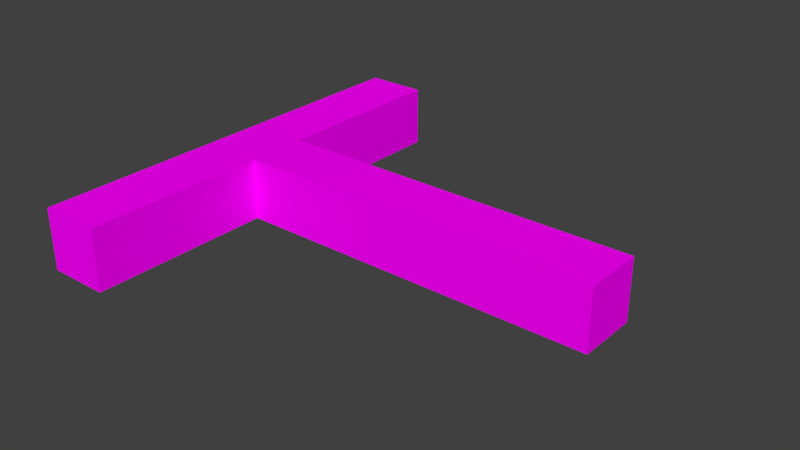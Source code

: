 # Source: corridor.blend  (saved by Blender 2.79.0; exported with 4.5.12 LTS)
import bpy
from mathutils import Matrix  # noqa: F401  (used for matrix-valued properties, if any)

bpy.ops.wm.read_factory_settings(use_empty=True)
scene = bpy.context.scene
scene.name = 'Scene'

# ---- collections
col_collection_1 = bpy.data.collections.new('Collection 1'); scene.collection.children.link(col_collection_1)

# ---- images (referenced by path relative to the original .blend; pixels are not part of the script)
import os
ASSET_DIR = os.environ.get("B2B_ASSET_DIR", "")  # directory of the original .blend (textures are referenced by path, not embedded)
HERE = os.path.dirname(os.path.abspath(__file__))  # packed textures are extracted next to this script under _unpacked/

def load_image(name, relpath, width, height, colorspace="sRGB"):
    """Load a texture the original file referenced (path relative to the .blend, or extracted next to this script)."""
    p = next((c for c in (os.path.join(HERE, relpath), os.path.join(ASSET_DIR, relpath)) if relpath and os.path.exists(c)), "")
    if p:
        img = bpy.data.images.load(p, check_existing=True)
        img.name = name
    else:  # same state as the original file: an image datablock whose file is absent (Cycles renders it pink)
        img = bpy.data.images.new(name, width, height)
        img.source = "FILE"
        img.filepath = "//" + (relpath or name)
    img.colorspace_settings.name = colorspace
    return img
img_oldwood01_jpg = load_image('oldWood01.jpg', 'oldWood01.jpg', 1024, 1024, 'sRGB')
img_stonewall01_jpg = load_image('stoneWall01.jpg', 'stoneWall01.jpg', 1024, 1024, 'sRGB')
img_stonefloor_jpg = load_image('stoneFloor.jpg', 'stoneFloor.jpg', 1024, 1024, 'sRGB')
img_stonewall02_jpg = load_image('stoneWall02.jpg', 'stoneWall02.jpg', 1024, 1024, 'sRGB')

# ---- materials (node trees are filled in below, after node groups)
mat_wood_cycles = bpy.data.materials.new('wood_cycles')
mat_wood_cycles.alpha_threshold = 0.0
mat_wood_cycles.roughness = 0.5
mat_white = bpy.data.materials.new('White')
mat_white.alpha_threshold = 0.0
mat_white.roughness = 0.5
mat_white.line_color = (0.0, 0.0, 0.0, 1.0)
mat_black = bpy.data.materials.new('Black')
mat_black.alpha_threshold = 0.0
mat_black.diffuse_color = (0.0578, 0.0578, 0.0578, 1.0)
mat_black.roughness = 0.5
mat_wall_cycles = bpy.data.materials.new('Wall_cycles')
mat_wall_cycles.alpha_threshold = 0.0
mat_wall_cycles.roughness = 0.5
mat_floor_cycles = bpy.data.materials.new('Floor_cycles')
mat_floor_cycles.alpha_threshold = 0.0
mat_floor_cycles.roughness = 0.5
mat_celling_cycles = bpy.data.materials.new('Celling_cycles')
mat_celling_cycles.alpha_threshold = 0.0
mat_celling_cycles.roughness = 0.5

# ---- material node trees
mat_wood_cycles.use_nodes = True; mat_wood_cycles.node_tree.nodes.clear()
_N = mat_wood_cycles.node_tree.nodes; _L = mat_wood_cycles.node_tree.links
n0 = _N.new('ShaderNodeOutputMaterial'); n0.name = 'Material Output'; n0.location = (300, 300)
n1 = _N.new('ShaderNodeBsdfDiffuse'); n1.name = 'Diffuse BSDF'; n1.location = (10, 300)
n2 = _N.new('ShaderNodeTexImage'); n2.name = 'Image Texture'; n2.location = (-180, 300)
n2.width = 140
n2.image = img_oldwood01_jpg
_L.new(n1.outputs[0], n0.inputs[0])
_L.new(n2.outputs[0], n1.inputs[0])
n0.is_active_output = True
mat_white.use_nodes = True; mat_white.node_tree.nodes.clear()
_N = mat_white.node_tree.nodes; _L = mat_white.node_tree.links
n0 = _N.new('ShaderNodeOutputMaterial'); n0.name = 'Material Output'; n0.location = (300, 300)
n1 = _N.new('ShaderNodeBsdfDiffuse'); n1.name = 'Diffuse BSDF'; n1.location = (10, 300)
_L.new(n1.outputs[0], n0.inputs[0])
n0.is_active_output = True
mat_black.use_nodes = True; mat_black.node_tree.nodes.clear()
_N = mat_black.node_tree.nodes; _L = mat_black.node_tree.links
n0 = _N.new('ShaderNodeOutputMaterial'); n0.name = 'Material Output'; n0.location = (300, 300)
n1 = _N.new('ShaderNodeBsdfDiffuse'); n1.name = 'Diffuse BSDF'; n1.location = (10, 300)
n1.inputs[0].default_value = (0.0578, 0.0578, 0.0578, 1.0)
_L.new(n1.outputs[0], n0.inputs[0])
n0.is_active_output = True
mat_wall_cycles.use_nodes = True; mat_wall_cycles.node_tree.nodes.clear()
_N = mat_wall_cycles.node_tree.nodes; _L = mat_wall_cycles.node_tree.links
n0 = _N.new('ShaderNodeOutputMaterial'); n0.name = 'Material Output'; n0.location = (300, 300)
n1 = _N.new('ShaderNodeBsdfDiffuse'); n1.name = 'Diffuse BSDF'; n1.location = (10, 300)
n2 = _N.new('ShaderNodeTexImage'); n2.name = 'Image Texture'; n2.location = (-180, 300)
n2.width = 140
n2.image = img_stonewall01_jpg
_L.new(n1.outputs[0], n0.inputs[0])
_L.new(n2.outputs[0], n1.inputs[0])
n0.is_active_output = True
mat_floor_cycles.use_nodes = True; mat_floor_cycles.node_tree.nodes.clear()
_N = mat_floor_cycles.node_tree.nodes; _L = mat_floor_cycles.node_tree.links
n0 = _N.new('ShaderNodeOutputMaterial'); n0.name = 'Material Output'; n0.location = (300, 300)
n1 = _N.new('ShaderNodeBsdfDiffuse'); n1.name = 'Diffuse BSDF'; n1.location = (10, 300)
n2 = _N.new('ShaderNodeTexImage'); n2.name = 'Image Texture'; n2.location = (-180, 300)
n2.width = 140
n2.image = img_stonefloor_jpg
_L.new(n1.outputs[0], n0.inputs[0])
_L.new(n2.outputs[0], n1.inputs[0])
n0.is_active_output = True
mat_celling_cycles.use_nodes = True; mat_celling_cycles.node_tree.nodes.clear()
_N = mat_celling_cycles.node_tree.nodes; _L = mat_celling_cycles.node_tree.links
n0 = _N.new('ShaderNodeOutputMaterial'); n0.name = 'Material Output'; n0.location = (300, 300)
n1 = _N.new('ShaderNodeBsdfDiffuse'); n1.name = 'Diffuse BSDF'; n1.location = (10, 300)
n2 = _N.new('ShaderNodeTexImage'); n2.name = 'Image Texture'; n2.location = (-180, 300)
n2.width = 140
n2.image = img_stonewall02_jpg
_L.new(n1.outputs[0], n0.inputs[0])
_L.new(n2.outputs[0], n1.inputs[0])
n0.is_active_output = True

# ---- world
world_world = bpy.data.worlds.new('World'); scene.world = world_world
world_world.color = (0.05088, 0.05088, 0.05088)
world_world.use_sun_shadow = False
world_world.sun_shadow_jitter_overblur = 0.0
world_world.cycles.sampling_method = 'MANUAL'

# ---- meshes
me_cylinder_008 = bpy.data.meshes.new('Cylinder.008')
me_cylinder_008.from_pydata([(0.07939, 0.3233, -0.9995), (0.07923, 0.3388, -0.9842), (0.0946, 0.3234, -0.984), (0.07934, 0.3342, -0.9951), (0.08819, 0.3322, -0.993), (0.0901, 0.3343, -0.9841), (0.0902, 0.3234, -0.9949), (0.0657, 0.3313, 1.009), (0.08217, 0.3312, 0.9948), (0.06662, 0.3466, 0.9943), (0.07688, 0.3313, 1.005), (0.07492, 0.3401, 1.003), (0.07754, 0.3421, 0.9945), (0.06588, 0.3421, 1.004), (0.07939, 0.1844, -0.999), (0.0946, 0.1844, -0.9835), (0.07924, 0.1691, -0.9835), (0.09021, 0.1844, -0.9944), (0.0882, 0.1755, -0.9924), (0.0901, 0.1736, -0.9835), (0.07935, 0.1735, -0.9944), (0.06664, 0.1923, 1.011), (0.06785, 0.1768, 0.9967), (0.08319, 0.1922, 0.9968), (0.067, 0.1814, 1.007), (0.07602, 0.1834, 1.005), (0.07871, 0.1813, 0.9968), (0.07784, 0.1923, 1.007), (-0.05958, 0.1843, -1.0), (-0.05973, 0.169, -0.9849), (-0.07509, 0.1844, -0.9851), (-0.05962, 0.1735, -0.9958), (-0.06851, 0.1755, -0.9939), (-0.07059, 0.1735, -0.985), (-0.07049, 0.1844, -0.996), (-0.0731, 0.1923, 1.008), (-0.08752, 0.1922, 0.9937), (-0.07195, 0.1768, 0.9942), (-0.08376, 0.1923, 1.004), (-0.08159, 0.1834, 1.002), (-0.08295, 0.1813, 0.9939), (-0.07277, 0.1814, 1.004), (-0.05959, 0.3233, -1.001), (-0.0751, 0.3234, -0.9857), (-0.05974, 0.3388, -0.9856), (-0.07049, 0.3233, -0.9965), (-0.06852, 0.3322, -0.9945), (-0.0706, 0.3343, -0.9857), (-0.05963, 0.3342, -0.9965), (-0.07399, 0.3313, 1.006), (-0.07312, 0.3466, 0.9919), (-0.08846, 0.3312, 0.9919), (-0.07381, 0.3421, 1.002), (-0.08261, 0.3401, 1.0), (-0.08404, 0.3421, 0.9918), (-0.08466, 0.3313, 1.002), (0.08222, 0.3401, -0.581), (0.1138, 0.3405, -0.1386), (0.1321, 0.3413, 0.2856), (0.106, 0.3437, 0.6491), (0.117, 0.3392, 0.6494), (0.1432, 0.3368, 0.286), (0.1248, 0.336, -0.1382), (0.09314, 0.3356, -0.5808), (0.1219, 0.3283, 0.6501), (0.1483, 0.3259, 0.2869), (0.1297, 0.3251, -0.1376), (0.09778, 0.3248, -0.5805), (0.1096, 0.1738, 0.6546), (0.1374, 0.1714, 0.2936), (0.1174, 0.1706, -0.133), (0.08346, 0.1704, -0.5786), (0.09431, 0.1749, -0.5785), (0.1282, 0.1751, -0.133), (0.1483, 0.1759, 0.2937), (0.1204, 0.1783, 0.6547), (0.0988, 0.1857, -0.5785), (0.1327, 0.186, -0.133), (0.1527, 0.1867, 0.2936), (0.1249, 0.1892, 0.6546), (-0.04776, 0.1893, 0.6489), (-0.02141, 0.1869, 0.2858), (-0.03996, 0.1861, -0.1387), (-0.07191, 0.1858, -0.5816), (-0.06735, 0.1749, -0.5814), (-0.03527, 0.1752, -0.1384), (-0.01663, 0.176, 0.2863), (-0.04307, 0.1784, 0.6493), (-0.05635, 0.1704, -0.5811), (-0.02402, 0.1707, -0.1377), (-0.005198, 0.1715, 0.2872), (-0.03182, 0.1739, 0.6499), (-0.03525, 0.3437, 0.6446), (-0.01015, 0.3414, 0.2798), (-0.02744, 0.3405, -0.1431), (-0.05751, 0.3401, -0.5834), (-0.06844, 0.3356, -0.5836), (-0.03849, 0.336, -0.1434), (-0.02128, 0.3369, 0.2793), (-0.0463, 0.3392, 0.6442), (-0.07286, 0.3248, -0.5835), (-0.04275, 0.3252, -0.1431), (-0.02543, 0.326, 0.2798), (-0.05055, 0.3284, 0.6446)], [], [(92, 50, 9, 59), (80, 36, 51, 103), (68, 22, 37, 91), (21, 7, 49, 35), (64, 8, 23, 79), (0, 3, 4, 6), (1, 5, 4, 3), (2, 6, 4, 5), (7, 10, 11, 13), (8, 12, 11, 10), (9, 13, 11, 12), (14, 17, 18, 20), (15, 19, 18, 17), (16, 20, 18, 19), (21, 24, 25, 27), (22, 26, 25, 24), (23, 27, 25, 26), (28, 31, 32, 34), (29, 33, 32, 31), (30, 34, 32, 33), (35, 38, 39, 41), (36, 40, 39, 38), (37, 41, 39, 40), (42, 45, 46, 48), (43, 47, 46, 45), (44, 48, 46, 47), (49, 52, 53, 55), (50, 54, 53, 52), (51, 55, 53, 54), (2, 15, 17, 6), (6, 17, 14, 0), (23, 8, 10, 27), (27, 10, 7, 21), (59, 9, 12, 60), (60, 12, 8, 64), (71, 16, 19, 72), (72, 19, 15, 76), (16, 29, 31, 20), (20, 31, 28, 14), (37, 22, 24, 41), (41, 24, 21, 35), (83, 30, 33, 84), (84, 33, 29, 88), (30, 43, 45, 34), (34, 45, 42, 28), (51, 36, 38, 55), (55, 38, 35, 49), (95, 44, 47, 96), (96, 47, 43, 100), (44, 1, 3, 48), (48, 3, 0, 42), (9, 50, 52, 13), (13, 52, 49, 7), (0, 14, 28, 42), (54, 99, 103, 51), (99, 98, 102, 103), (98, 97, 101, 102), (97, 96, 100, 101), (50, 92, 99, 54), (92, 93, 98, 99), (93, 94, 97, 98), (94, 95, 96, 97), (40, 87, 91, 37), (87, 86, 90, 91), (86, 85, 89, 90), (85, 84, 88, 89), (36, 80, 87, 40), (80, 81, 86, 87), (81, 82, 85, 86), (82, 83, 84, 85), (26, 75, 79, 23), (75, 74, 78, 79), (74, 73, 77, 78), (73, 72, 76, 77), (22, 68, 75, 26), (68, 69, 74, 75), (69, 70, 73, 74), (70, 71, 72, 73), (5, 63, 67, 2), (63, 62, 66, 67), (62, 61, 65, 66), (61, 60, 64, 65), (1, 56, 63, 5), (56, 57, 62, 63), (57, 58, 61, 62), (58, 59, 60, 61), (2, 67, 76, 15), (67, 66, 77, 76), (66, 65, 78, 77), (65, 64, 79, 78), (16, 71, 88, 29), (71, 70, 89, 88), (70, 69, 90, 89), (69, 68, 91, 90), (30, 83, 100, 43), (83, 82, 101, 100), (82, 81, 102, 101), (81, 80, 103, 102), (44, 95, 56, 1), (95, 94, 57, 56), (94, 93, 58, 57), (93, 92, 59, 58)])
_uv = me_cylinder_008.uv_layers.new(name='UVMap')
_uv.uv.foreach_set('vector', [0.7997, 0.8174, 0.9953, 0.8174, 0.9953, 0.9895, 0.7997, 0.9895, 0.7997, 0.6072, 0.9953, 0.6072, 0.9953, 0.7793, 0.7997, 0.7793, 0.7997, 0.397, 0.9953, 0.397, 0.9953, 0.5692, 0.7997, 0.5692, -0.4863, 0.6313, -0.4018, 0.7897, -0.4863, 0.9481, -0.5709, 0.7897, 0.7997, 0.1869, 0.9953, 0.1869, 0.9953, 0.359, 0.7997, 0.359, -0.4018, 0.3867, -0.3925, 0.4042, -0.3871, 0.3941, -0.3925, 0.3692, 0.0177, 0.9895, 0.0177, 1.009, 0.0133, 1.009, 0.01007, 0.9895, 0.0177, 0.1869, 0.01007, 0.1869, 0.01007, 0.1759, 0.0177, 0.1678, -0.4018, 0.7897, -0.3925, 0.7722, -0.3871, 0.7823, -0.3925, 0.8072, 0.9953, 0.1869, 0.9953, 0.1678, 0.9997, 0.1678, 1.003, 0.1869, 0.9953, 0.9895, 1.003, 0.9895, 1.003, 1.001, 0.9953, 1.009, -0.4863, 0.2283, -0.477, 0.2108, -0.4824, 0.2007, -0.4957, 0.2108, 0.0177, 0.359, 0.0177, 0.378, 0.0133, 0.378, 0.01007, 0.359, 0.0177, 0.397, 0.01007, 0.397, 0.01007, 0.386, 0.0177, 0.378, -0.4863, 0.6313, -0.4957, 0.6138, -0.4903, 0.6036, -0.477, 0.6138, 0.9953, 0.397, 0.9953, 0.378, 0.9997, 0.378, 1.003, 0.397, 0.9953, 0.359, 1.003, 0.359, 1.003, 0.37, 0.9953, 0.378, -0.5709, 0.3867, -0.5802, 0.3692, -0.5856, 0.3793, -0.5802, 0.4042, 0.0177, 0.5692, 0.0177, 0.5882, 0.0133, 0.5882, 0.01007, 0.5692, 0.0177, 0.6072, 0.01007, 0.6072, 0.01007, 0.5962, 0.0177, 0.5882, -0.5709, 0.7897, -0.5802, 0.8072, -0.5856, 0.7971, -0.5802, 0.7722, 0.9953, 0.6072, 0.9953, 0.5882, 0.9997, 0.5882, 1.003, 0.6072, 0.9953, 0.5692, 1.003, 0.5692, 1.003, 0.5801, 0.9953, 0.5882, -0.4863, 0.5451, -0.4957, 0.5626, -0.4903, 0.5727, -0.477, 0.5626, 0.0177, 0.7793, 0.0177, 0.7984, 0.0133, 0.7984, 0.01007, 0.7793, 0.0177, 0.8174, 0.01007, 0.8174, 0.01007, 0.8064, 0.0177, 0.7984, -0.4863, 0.9481, -0.477, 0.9656, -0.4824, 0.9757, -0.4957, 0.9656, 0.9953, 0.8174, 0.9953, 0.7984, 0.9997, 0.7984, 1.003, 0.8174, 0.9953, 0.7793, 1.003, 0.7793, 1.003, 0.7903, 0.9953, 0.7984, 0.0177, 0.1869, 0.0177, 0.359, 0.01007, 0.359, 0.01007, 0.1869, -0.3925, 0.3692, -0.477, 0.2108, -0.4863, 0.2283, -0.4018, 0.3867, 0.9953, 0.359, 0.9953, 0.1869, 1.003, 0.1869, 1.003, 0.359, -0.477, 0.6138, -0.3925, 0.7722, -0.4018, 0.7897, -0.4863, 0.6313, 0.7997, 0.9895, 0.9953, 0.9895, 0.9953, 1.009, 0.7997, 1.009, 0.7997, 0.1678, 0.9953, 0.1678, 0.9953, 0.1869, 0.7997, 0.1869, 0.2132, 0.397, 0.0177, 0.397, 0.0177, 0.378, 0.2132, 0.378, 0.2132, 0.378, 0.0177, 0.378, 0.0177, 0.359, 0.2132, 0.359, 0.0177, 0.397, 0.0177, 0.5692, 0.01007, 0.5692, 0.01007, 0.397, -0.4957, 0.2108, -0.5802, 0.3692, -0.5709, 0.3867, -0.4863, 0.2283, 0.9953, 0.5692, 0.9953, 0.397, 1.003, 0.397, 1.003, 0.5692, -0.5802, 0.7722, -0.4957, 0.6138, -0.4863, 0.6313, -0.5709, 0.7897, 0.2132, 0.6072, 0.0177, 0.6072, 0.0177, 0.5882, 0.2132, 0.5882, 0.2132, 0.5882, 0.0177, 0.5882, 0.0177, 0.5692, 0.2132, 0.5692, 0.0177, 0.6072, 0.0177, 0.7793, 0.01007, 0.7793, 0.01007, 0.6072, -0.5802, 0.4042, -0.4957, 0.5626, -0.4863, 0.5451, -0.5709, 0.3867, 0.9953, 0.7793, 0.9953, 0.6072, 1.003, 0.6072, 1.003, 0.7793, -0.4957, 0.9656, -0.5802, 0.8072, -0.5709, 0.7897, -0.4863, 0.9481, 0.2132, 0.8174, 0.0177, 0.8174, 0.0177, 0.7984, 0.2132, 0.7984, 0.2132, 0.7984, 0.0177, 0.7984, 0.0177, 0.7793, 0.2132, 0.7793, 0.0177, 0.8174, 0.0177, 0.9895, 0.01007, 0.9895, 0.01007, 0.8174, -0.477, 0.5626, -0.3925, 0.4042, -0.4018, 0.3867, -0.4863, 0.5451, 0.9953, 0.9895, 0.9953, 0.8174, 1.003, 0.8174, 1.003, 0.9895, -0.3925, 0.8072, -0.477, 0.9656, -0.4863, 0.9481, -0.4018, 0.7897, -0.4018, 0.3867, -0.4863, 0.2283, -0.5709, 0.3867, -0.4863, 0.5451, 0.9953, 0.7984, 0.7997, 0.7984, 0.7997, 0.7793, 0.9953, 0.7793, 0.7997, 0.7984, 0.6042, 0.7984, 0.6042, 0.7793, 0.7997, 0.7793, 0.6042, 0.7984, 0.4087, 0.7984, 0.4087, 0.7793, 0.6042, 0.7793, 0.4087, 0.7984, 0.2132, 0.7984, 0.2132, 0.7793, 0.4087, 0.7793, 0.9953, 0.8174, 0.7997, 0.8174, 0.7997, 0.7984, 0.9953, 0.7984, 0.7997, 0.8174, 0.6042, 0.8174, 0.6042, 0.7984, 0.7997, 0.7984, 0.6042, 0.8174, 0.4087, 0.8174, 0.4087, 0.7984, 0.6042, 0.7984, 0.4087, 0.8174, 0.2132, 0.8174, 0.2132, 0.7984, 0.4087, 0.7984, 0.9953, 0.5882, 0.7997, 0.5882, 0.7997, 0.5692, 0.9953, 0.5692, 0.7997, 0.5882, 0.6042, 0.5882, 0.6042, 0.5692, 0.7997, 0.5692, 0.6042, 0.5882, 0.4087, 0.5882, 0.4087, 0.5692, 0.6042, 0.5692, 0.4087, 0.5882, 0.2132, 0.5882, 0.2132, 0.5692, 0.4087, 0.5692, 0.9953, 0.6072, 0.7997, 0.6072, 0.7997, 0.5882, 0.9953, 0.5882, 0.7997, 0.6072, 0.6042, 0.6072, 0.6042, 0.5882, 0.7997, 0.5882, 0.6042, 0.6072, 0.4087, 0.6072, 0.4087, 0.5882, 0.6042, 0.5882, 0.4087, 0.6072, 0.2132, 0.6072, 0.2132, 0.5882, 0.4087, 0.5882, 0.9953, 0.378, 0.7997, 0.378, 0.7997, 0.359, 0.9953, 0.359, 0.7997, 0.378, 0.6042, 0.378, 0.6042, 0.359, 0.7997, 0.359, 0.6042, 0.378, 0.4087, 0.378, 0.4087, 0.359, 0.6042, 0.359, 0.4087, 0.378, 0.2132, 0.378, 0.2132, 0.359, 0.4087, 0.359, 0.9953, 0.397, 0.7997, 0.397, 0.7997, 0.378, 0.9953, 0.378, 0.7997, 0.397, 0.6042, 0.397, 0.6042, 0.378, 0.7997, 0.378, 0.6042, 0.397, 0.4087, 0.397, 0.4087, 0.378, 0.6042, 0.378, 0.4087, 0.397, 0.2132, 0.397, 0.2132, 0.378, 0.4087, 0.378, 0.0177, 0.1678, 0.2132, 0.1678, 0.2132, 0.1869, 0.0177, 0.1869, 0.2132, 0.1678, 0.4087, 0.1678, 0.4087, 0.1869, 0.2132, 0.1869, 0.4087, 0.1678, 0.6042, 0.1678, 0.6042, 0.1869, 0.4087, 0.1869, 0.6042, 0.1678, 0.7997, 0.1678, 0.7997, 0.1869, 0.6042, 0.1869, 0.0177, 0.9895, 0.2132, 0.9895, 0.2132, 1.009, 0.0177, 1.009, 0.2132, 0.9895, 0.4087, 0.9895, 0.4087, 1.009, 0.2132, 1.009, 0.4087, 0.9895, 0.6042, 0.9895, 0.6042, 1.009, 0.4087, 1.009, 0.6042, 0.9895, 0.7997, 0.9895, 0.7997, 1.009, 0.6042, 1.009, 0.0177, 0.1869, 0.2132, 0.1869, 0.2132, 0.359, 0.0177, 0.359, 0.2132, 0.1869, 0.4087, 0.1869, 0.4087, 0.359, 0.2132, 0.359, 0.4087, 0.1869, 0.6042, 0.1869, 0.6042, 0.359, 0.4087, 0.359, 0.6042, 0.1869, 0.7997, 0.1869, 0.7997, 0.359, 0.6042, 0.359, 0.0177, 0.397, 0.2132, 0.397, 0.2132, 0.5692, 0.0177, 0.5692, 0.2132, 0.397, 0.4087, 0.397, 0.4087, 0.5692, 0.2132, 0.5692, 0.4087, 0.397, 0.6042, 0.397, 0.6042, 0.5692, 0.4087, 0.5692, 0.6042, 0.397, 0.7997, 0.397, 0.7997, 0.5692, 0.6042, 0.5692, 0.0177, 0.6072, 0.2132, 0.6072, 0.2132, 0.7793, 0.0177, 0.7793, 0.2132, 0.6072, 0.4087, 0.6072, 0.4087, 0.7793, 0.2132, 0.7793, 0.4087, 0.6072, 0.6042, 0.6072, 0.6042, 0.7793, 0.4087, 0.7793, 0.6042, 0.6072, 0.7997, 0.6072, 0.7997, 0.7793, 0.6042, 0.7793, 0.0177, 0.8174, 0.2132, 0.8174, 0.2132, 0.9895, 0.0177, 0.9895, 0.2132, 0.8174, 0.4087, 0.8174, 0.4087, 0.9895, 0.2132, 0.9895, 0.4087, 0.8174, 0.6042, 0.8174, 0.6042, 0.9895, 0.4087, 0.9895, 0.6042, 0.8174, 0.7997, 0.8174, 0.7997, 0.9895, 0.6042, 0.9895])
me_cylinder_008.materials.append(mat_wood_cycles)
me_cylinder_008.use_remesh_preserve_volume = False
me_cylinder_008.use_remesh_preserve_attributes = False
me_cylinder_008.use_mirror_vertex_groups = False
me_cylinder_008.update()
me_cylinder_007 = bpy.data.meshes.new('Cylinder.007')
me_cylinder_007.from_pydata([(0.07939, 0.3233, -0.9995), (0.07923, 0.3388, -0.9842), (0.0946, 0.3234, -0.984), (0.07934, 0.3342, -0.9951), (0.08819, 0.3322, -0.993), (0.0901, 0.3343, -0.9841), (0.0902, 0.3234, -0.9949), (0.0657, 0.3313, 1.009), (0.08217, 0.3312, 0.9948), (0.06662, 0.3466, 0.9943), (0.07688, 0.3313, 1.005), (0.07492, 0.3401, 1.003), (0.07754, 0.3421, 0.9945), (0.06588, 0.3421, 1.004), (0.07939, 0.1844, -0.999), (0.0946, 0.1844, -0.9835), (0.07924, 0.1691, -0.9835), (0.09021, 0.1844, -0.9944), (0.0882, 0.1755, -0.9924), (0.0901, 0.1736, -0.9835), (0.07935, 0.1735, -0.9944), (0.06664, 0.1923, 1.011), (0.06785, 0.1768, 0.9967), (0.08319, 0.1922, 0.9968), (0.067, 0.1814, 1.007), (0.07602, 0.1834, 1.005), (0.07871, 0.1813, 0.9968), (0.07784, 0.1923, 1.007), (-0.05958, 0.1843, -1.0), (-0.05973, 0.169, -0.9849), (-0.07509, 0.1844, -0.9851), (-0.05962, 0.1735, -0.9958), (-0.06851, 0.1755, -0.9939), (-0.07059, 0.1735, -0.985), (-0.07049, 0.1844, -0.996), (-0.0731, 0.1923, 1.008), (-0.08752, 0.1922, 0.9937), (-0.07195, 0.1768, 0.9942), (-0.08376, 0.1923, 1.004), (-0.08159, 0.1834, 1.002), (-0.08295, 0.1813, 0.9939), (-0.07277, 0.1814, 1.004), (-0.05959, 0.3233, -1.001), (-0.0751, 0.3234, -0.9857), (-0.05974, 0.3388, -0.9856), (-0.07049, 0.3233, -0.9965), (-0.06852, 0.3322, -0.9945), (-0.0706, 0.3343, -0.9857), (-0.05963, 0.3342, -0.9965), (-0.07399, 0.3313, 1.006), (-0.07312, 0.3466, 0.9919), (-0.08846, 0.3312, 0.9919), (-0.07381, 0.3421, 1.002), (-0.08261, 0.3401, 1.0), (-0.08404, 0.3421, 0.9918), (-0.08466, 0.3313, 1.002), (0.08222, 0.3401, -0.581), (0.1138, 0.3405, -0.1386), (0.1321, 0.3413, 0.2856), (0.106, 0.3437, 0.6491), (0.117, 0.3392, 0.6494), (0.1432, 0.3368, 0.286), (0.1248, 0.336, -0.1382), (0.09314, 0.3356, -0.5808), (0.1219, 0.3283, 0.6501), (0.1483, 0.3259, 0.2869), (0.1297, 0.3251, -0.1376), (0.09778, 0.3248, -0.5805), (0.1096, 0.1738, 0.6546), (0.1374, 0.1714, 0.2936), (0.1174, 0.1706, -0.133), (0.08346, 0.1704, -0.5786), (0.09431, 0.1749, -0.5785), (0.1282, 0.1751, -0.133), (0.1483, 0.1759, 0.2937), (0.1204, 0.1783, 0.6547), (0.0988, 0.1857, -0.5785), (0.1327, 0.186, -0.133), (0.1527, 0.1867, 0.2936), (0.1249, 0.1892, 0.6546), (-0.04776, 0.1893, 0.6489), (-0.02141, 0.1869, 0.2858), (-0.03996, 0.1861, -0.1387), (-0.07191, 0.1858, -0.5816), (-0.06735, 0.1749, -0.5814), (-0.03527, 0.1752, -0.1384), (-0.01663, 0.176, 0.2863), (-0.04307, 0.1784, 0.6493), (-0.05635, 0.1704, -0.5811), (-0.02402, 0.1707, -0.1377), (-0.005198, 0.1715, 0.2872), (-0.03182, 0.1739, 0.6499), (-0.03525, 0.3437, 0.6446), (-0.01015, 0.3414, 0.2798), (-0.02744, 0.3405, -0.1431), (-0.05751, 0.3401, -0.5834), (-0.06844, 0.3356, -0.5836), (-0.03849, 0.336, -0.1434), (-0.02128, 0.3369, 0.2793), (-0.0463, 0.3392, 0.6442), (-0.07286, 0.3248, -0.5835), (-0.04275, 0.3252, -0.1431), (-0.02543, 0.326, 0.2798), (-0.05055, 0.3284, 0.6446)], [], [(92, 50, 9, 59), (80, 36, 51, 103), (68, 22, 37, 91), (21, 7, 49, 35), (64, 8, 23, 79), (0, 3, 4, 6), (1, 5, 4, 3), (2, 6, 4, 5), (7, 10, 11, 13), (8, 12, 11, 10), (9, 13, 11, 12), (14, 17, 18, 20), (15, 19, 18, 17), (16, 20, 18, 19), (21, 24, 25, 27), (22, 26, 25, 24), (23, 27, 25, 26), (28, 31, 32, 34), (29, 33, 32, 31), (30, 34, 32, 33), (35, 38, 39, 41), (36, 40, 39, 38), (37, 41, 39, 40), (42, 45, 46, 48), (43, 47, 46, 45), (44, 48, 46, 47), (49, 52, 53, 55), (50, 54, 53, 52), (51, 55, 53, 54), (2, 15, 17, 6), (6, 17, 14, 0), (23, 8, 10, 27), (27, 10, 7, 21), (59, 9, 12, 60), (60, 12, 8, 64), (71, 16, 19, 72), (72, 19, 15, 76), (16, 29, 31, 20), (20, 31, 28, 14), (37, 22, 24, 41), (41, 24, 21, 35), (83, 30, 33, 84), (84, 33, 29, 88), (30, 43, 45, 34), (34, 45, 42, 28), (51, 36, 38, 55), (55, 38, 35, 49), (95, 44, 47, 96), (96, 47, 43, 100), (44, 1, 3, 48), (48, 3, 0, 42), (9, 50, 52, 13), (13, 52, 49, 7), (0, 14, 28, 42), (54, 99, 103, 51), (99, 98, 102, 103), (98, 97, 101, 102), (97, 96, 100, 101), (50, 92, 99, 54), (92, 93, 98, 99), (93, 94, 97, 98), (94, 95, 96, 97), (40, 87, 91, 37), (87, 86, 90, 91), (86, 85, 89, 90), (85, 84, 88, 89), (36, 80, 87, 40), (80, 81, 86, 87), (81, 82, 85, 86), (82, 83, 84, 85), (26, 75, 79, 23), (75, 74, 78, 79), (74, 73, 77, 78), (73, 72, 76, 77), (22, 68, 75, 26), (68, 69, 74, 75), (69, 70, 73, 74), (70, 71, 72, 73), (5, 63, 67, 2), (63, 62, 66, 67), (62, 61, 65, 66), (61, 60, 64, 65), (1, 56, 63, 5), (56, 57, 62, 63), (57, 58, 61, 62), (58, 59, 60, 61), (2, 67, 76, 15), (67, 66, 77, 76), (66, 65, 78, 77), (65, 64, 79, 78), (16, 71, 88, 29), (71, 70, 89, 88), (70, 69, 90, 89), (69, 68, 91, 90), (30, 83, 100, 43), (83, 82, 101, 100), (82, 81, 102, 101), (81, 80, 103, 102), (44, 95, 56, 1), (95, 94, 57, 56), (94, 93, 58, 57), (93, 92, 59, 58)])
_uv = me_cylinder_007.uv_layers.new(name='UVMap')
_uv.uv.foreach_set('vector', [0.7997, 0.8174, 0.9953, 0.8174, 0.9953, 0.9895, 0.7997, 0.9895, 0.7997, 0.6072, 0.9953, 0.6072, 0.9953, 0.7793, 0.7997, 0.7793, 0.7997, 0.397, 0.9953, 0.397, 0.9953, 0.5692, 0.7997, 0.5692, -0.4863, 0.6313, -0.4018, 0.7897, -0.4863, 0.9481, -0.5709, 0.7897, 0.7997, 0.1869, 0.9953, 0.1869, 0.9953, 0.359, 0.7997, 0.359, -0.4018, 0.3867, -0.3925, 0.4042, -0.3871, 0.3941, -0.3925, 0.3692, 0.0177, 0.9895, 0.0177, 1.009, 0.0133, 1.009, 0.01007, 0.9895, 0.0177, 0.1869, 0.01007, 0.1869, 0.01007, 0.1759, 0.0177, 0.1678, -0.4018, 0.7897, -0.3925, 0.7722, -0.3871, 0.7823, -0.3925, 0.8072, 0.9953, 0.1869, 0.9953, 0.1678, 0.9997, 0.1678, 1.003, 0.1869, 0.9953, 0.9895, 1.003, 0.9895, 1.003, 1.001, 0.9953, 1.009, -0.4863, 0.2283, -0.477, 0.2108, -0.4824, 0.2007, -0.4957, 0.2108, 0.0177, 0.359, 0.0177, 0.378, 0.0133, 0.378, 0.01007, 0.359, 0.0177, 0.397, 0.01007, 0.397, 0.01007, 0.386, 0.0177, 0.378, -0.4863, 0.6313, -0.4957, 0.6138, -0.4903, 0.6036, -0.477, 0.6138, 0.9953, 0.397, 0.9953, 0.378, 0.9997, 0.378, 1.003, 0.397, 0.9953, 0.359, 1.003, 0.359, 1.003, 0.37, 0.9953, 0.378, -0.5709, 0.3867, -0.5802, 0.3692, -0.5856, 0.3793, -0.5802, 0.4042, 0.0177, 0.5692, 0.0177, 0.5882, 0.0133, 0.5882, 0.01007, 0.5692, 0.0177, 0.6072, 0.01007, 0.6072, 0.01007, 0.5962, 0.0177, 0.5882, -0.5709, 0.7897, -0.5802, 0.8072, -0.5856, 0.7971, -0.5802, 0.7722, 0.9953, 0.6072, 0.9953, 0.5882, 0.9997, 0.5882, 1.003, 0.6072, 0.9953, 0.5692, 1.003, 0.5692, 1.003, 0.5801, 0.9953, 0.5882, -0.4863, 0.5451, -0.4957, 0.5626, -0.4903, 0.5727, -0.477, 0.5626, 0.0177, 0.7793, 0.0177, 0.7984, 0.0133, 0.7984, 0.01007, 0.7793, 0.0177, 0.8174, 0.01007, 0.8174, 0.01007, 0.8064, 0.0177, 0.7984, -0.4863, 0.9481, -0.477, 0.9656, -0.4824, 0.9757, -0.4957, 0.9656, 0.9953, 0.8174, 0.9953, 0.7984, 0.9997, 0.7984, 1.003, 0.8174, 0.9953, 0.7793, 1.003, 0.7793, 1.003, 0.7903, 0.9953, 0.7984, 0.0177, 0.1869, 0.0177, 0.359, 0.01007, 0.359, 0.01007, 0.1869, -0.3925, 0.3692, -0.477, 0.2108, -0.4863, 0.2283, -0.4018, 0.3867, 0.9953, 0.359, 0.9953, 0.1869, 1.003, 0.1869, 1.003, 0.359, -0.477, 0.6138, -0.3925, 0.7722, -0.4018, 0.7897, -0.4863, 0.6313, 0.7997, 0.9895, 0.9953, 0.9895, 0.9953, 1.009, 0.7997, 1.009, 0.7997, 0.1678, 0.9953, 0.1678, 0.9953, 0.1869, 0.7997, 0.1869, 0.2132, 0.397, 0.0177, 0.397, 0.0177, 0.378, 0.2132, 0.378, 0.2132, 0.378, 0.0177, 0.378, 0.0177, 0.359, 0.2132, 0.359, 0.0177, 0.397, 0.0177, 0.5692, 0.01007, 0.5692, 0.01007, 0.397, -0.4957, 0.2108, -0.5802, 0.3692, -0.5709, 0.3867, -0.4863, 0.2283, 0.9953, 0.5692, 0.9953, 0.397, 1.003, 0.397, 1.003, 0.5692, -0.5802, 0.7722, -0.4957, 0.6138, -0.4863, 0.6313, -0.5709, 0.7897, 0.2132, 0.6072, 0.0177, 0.6072, 0.0177, 0.5882, 0.2132, 0.5882, 0.2132, 0.5882, 0.0177, 0.5882, 0.0177, 0.5692, 0.2132, 0.5692, 0.0177, 0.6072, 0.0177, 0.7793, 0.01007, 0.7793, 0.01007, 0.6072, -0.5802, 0.4042, -0.4957, 0.5626, -0.4863, 0.5451, -0.5709, 0.3867, 0.9953, 0.7793, 0.9953, 0.6072, 1.003, 0.6072, 1.003, 0.7793, -0.4957, 0.9656, -0.5802, 0.8072, -0.5709, 0.7897, -0.4863, 0.9481, 0.2132, 0.8174, 0.0177, 0.8174, 0.0177, 0.7984, 0.2132, 0.7984, 0.2132, 0.7984, 0.0177, 0.7984, 0.0177, 0.7793, 0.2132, 0.7793, 0.0177, 0.8174, 0.0177, 0.9895, 0.01007, 0.9895, 0.01007, 0.8174, -0.477, 0.5626, -0.3925, 0.4042, -0.4018, 0.3867, -0.4863, 0.5451, 0.9953, 0.9895, 0.9953, 0.8174, 1.003, 0.8174, 1.003, 0.9895, -0.3925, 0.8072, -0.477, 0.9656, -0.4863, 0.9481, -0.4018, 0.7897, -0.4018, 0.3867, -0.4863, 0.2283, -0.5709, 0.3867, -0.4863, 0.5451, 0.9953, 0.7984, 0.7997, 0.7984, 0.7997, 0.7793, 0.9953, 0.7793, 0.7997, 0.7984, 0.6042, 0.7984, 0.6042, 0.7793, 0.7997, 0.7793, 0.6042, 0.7984, 0.4087, 0.7984, 0.4087, 0.7793, 0.6042, 0.7793, 0.4087, 0.7984, 0.2132, 0.7984, 0.2132, 0.7793, 0.4087, 0.7793, 0.9953, 0.8174, 0.7997, 0.8174, 0.7997, 0.7984, 0.9953, 0.7984, 0.7997, 0.8174, 0.6042, 0.8174, 0.6042, 0.7984, 0.7997, 0.7984, 0.6042, 0.8174, 0.4087, 0.8174, 0.4087, 0.7984, 0.6042, 0.7984, 0.4087, 0.8174, 0.2132, 0.8174, 0.2132, 0.7984, 0.4087, 0.7984, 0.9953, 0.5882, 0.7997, 0.5882, 0.7997, 0.5692, 0.9953, 0.5692, 0.7997, 0.5882, 0.6042, 0.5882, 0.6042, 0.5692, 0.7997, 0.5692, 0.6042, 0.5882, 0.4087, 0.5882, 0.4087, 0.5692, 0.6042, 0.5692, 0.4087, 0.5882, 0.2132, 0.5882, 0.2132, 0.5692, 0.4087, 0.5692, 0.9953, 0.6072, 0.7997, 0.6072, 0.7997, 0.5882, 0.9953, 0.5882, 0.7997, 0.6072, 0.6042, 0.6072, 0.6042, 0.5882, 0.7997, 0.5882, 0.6042, 0.6072, 0.4087, 0.6072, 0.4087, 0.5882, 0.6042, 0.5882, 0.4087, 0.6072, 0.2132, 0.6072, 0.2132, 0.5882, 0.4087, 0.5882, 0.9953, 0.378, 0.7997, 0.378, 0.7997, 0.359, 0.9953, 0.359, 0.7997, 0.378, 0.6042, 0.378, 0.6042, 0.359, 0.7997, 0.359, 0.6042, 0.378, 0.4087, 0.378, 0.4087, 0.359, 0.6042, 0.359, 0.4087, 0.378, 0.2132, 0.378, 0.2132, 0.359, 0.4087, 0.359, 0.9953, 0.397, 0.7997, 0.397, 0.7997, 0.378, 0.9953, 0.378, 0.7997, 0.397, 0.6042, 0.397, 0.6042, 0.378, 0.7997, 0.378, 0.6042, 0.397, 0.4087, 0.397, 0.4087, 0.378, 0.6042, 0.378, 0.4087, 0.397, 0.2132, 0.397, 0.2132, 0.378, 0.4087, 0.378, 0.0177, 0.1678, 0.2132, 0.1678, 0.2132, 0.1869, 0.0177, 0.1869, 0.2132, 0.1678, 0.4087, 0.1678, 0.4087, 0.1869, 0.2132, 0.1869, 0.4087, 0.1678, 0.6042, 0.1678, 0.6042, 0.1869, 0.4087, 0.1869, 0.6042, 0.1678, 0.7997, 0.1678, 0.7997, 0.1869, 0.6042, 0.1869, 0.0177, 0.9895, 0.2132, 0.9895, 0.2132, 1.009, 0.0177, 1.009, 0.2132, 0.9895, 0.4087, 0.9895, 0.4087, 1.009, 0.2132, 1.009, 0.4087, 0.9895, 0.6042, 0.9895, 0.6042, 1.009, 0.4087, 1.009, 0.6042, 0.9895, 0.7997, 0.9895, 0.7997, 1.009, 0.6042, 1.009, 0.0177, 0.1869, 0.2132, 0.1869, 0.2132, 0.359, 0.0177, 0.359, 0.2132, 0.1869, 0.4087, 0.1869, 0.4087, 0.359, 0.2132, 0.359, 0.4087, 0.1869, 0.6042, 0.1869, 0.6042, 0.359, 0.4087, 0.359, 0.6042, 0.1869, 0.7997, 0.1869, 0.7997, 0.359, 0.6042, 0.359, 0.0177, 0.397, 0.2132, 0.397, 0.2132, 0.5692, 0.0177, 0.5692, 0.2132, 0.397, 0.4087, 0.397, 0.4087, 0.5692, 0.2132, 0.5692, 0.4087, 0.397, 0.6042, 0.397, 0.6042, 0.5692, 0.4087, 0.5692, 0.6042, 0.397, 0.7997, 0.397, 0.7997, 0.5692, 0.6042, 0.5692, 0.0177, 0.6072, 0.2132, 0.6072, 0.2132, 0.7793, 0.0177, 0.7793, 0.2132, 0.6072, 0.4087, 0.6072, 0.4087, 0.7793, 0.2132, 0.7793, 0.4087, 0.6072, 0.6042, 0.6072, 0.6042, 0.7793, 0.4087, 0.7793, 0.6042, 0.6072, 0.7997, 0.6072, 0.7997, 0.7793, 0.6042, 0.7793, 0.0177, 0.8174, 0.2132, 0.8174, 0.2132, 0.9895, 0.0177, 0.9895, 0.2132, 0.8174, 0.4087, 0.8174, 0.4087, 0.9895, 0.2132, 0.9895, 0.4087, 0.8174, 0.6042, 0.8174, 0.6042, 0.9895, 0.4087, 0.9895, 0.6042, 0.8174, 0.7997, 0.8174, 0.7997, 0.9895, 0.6042, 0.9895])
me_cylinder_007.materials.append(mat_wood_cycles)
me_cylinder_007.use_remesh_preserve_volume = False
me_cylinder_007.use_remesh_preserve_attributes = False
me_cylinder_007.use_mirror_vertex_groups = False
me_cylinder_007.update()
me_cylinder_005 = bpy.data.meshes.new('Cylinder.005')
me_cylinder_005.from_pydata([(0.07939, 0.3233, -0.9995), (0.07923, 0.3388, -0.9842), (0.0946, 0.3234, -0.984), (0.07934, 0.3342, -0.9951), (0.08819, 0.3322, -0.993), (0.0901, 0.3343, -0.9841), (0.0902, 0.3234, -0.9949), (0.0657, 0.3313, 1.009), (0.08217, 0.3312, 0.9948), (0.06662, 0.3466, 0.9943), (0.07688, 0.3313, 1.005), (0.07492, 0.3401, 1.003), (0.07754, 0.3421, 0.9945), (0.06588, 0.3421, 1.004), (0.07939, 0.1844, -0.999), (0.0946, 0.1844, -0.9835), (0.07924, 0.1691, -0.9835), (0.09021, 0.1844, -0.9944), (0.0882, 0.1755, -0.9924), (0.0901, 0.1736, -0.9835), (0.07935, 0.1735, -0.9944), (0.06664, 0.1923, 1.011), (0.06785, 0.1768, 0.9967), (0.08319, 0.1922, 0.9968), (0.067, 0.1814, 1.007), (0.07602, 0.1834, 1.005), (0.07871, 0.1813, 0.9968), (0.07784, 0.1923, 1.007), (-0.05958, 0.1843, -1.0), (-0.05973, 0.169, -0.9849), (-0.07509, 0.1844, -0.9851), (-0.05962, 0.1735, -0.9958), (-0.06851, 0.1755, -0.9939), (-0.07059, 0.1735, -0.985), (-0.07049, 0.1844, -0.996), (-0.0731, 0.1923, 1.008), (-0.08752, 0.1922, 0.9937), (-0.07195, 0.1768, 0.9942), (-0.08376, 0.1923, 1.004), (-0.08159, 0.1834, 1.002), (-0.08295, 0.1813, 0.9939), (-0.07277, 0.1814, 1.004), (-0.05959, 0.3233, -1.001), (-0.0751, 0.3234, -0.9857), (-0.05974, 0.3388, -0.9856), (-0.07049, 0.3233, -0.9965), (-0.06852, 0.3322, -0.9945), (-0.0706, 0.3343, -0.9857), (-0.05963, 0.3342, -0.9965), (-0.07399, 0.3313, 1.006), (-0.07312, 0.3466, 0.9919), (-0.08846, 0.3312, 0.9919), (-0.07381, 0.3421, 1.002), (-0.08261, 0.3401, 1.0), (-0.08404, 0.3421, 0.9918), (-0.08466, 0.3313, 1.002), (0.08222, 0.3401, -0.581), (0.1138, 0.3405, -0.1386), (0.1321, 0.3413, 0.2856), (0.106, 0.3437, 0.6491), (0.117, 0.3392, 0.6494), (0.1432, 0.3368, 0.286), (0.1248, 0.336, -0.1382), (0.09314, 0.3356, -0.5808), (0.1219, 0.3283, 0.6501), (0.1483, 0.3259, 0.2869), (0.1297, 0.3251, -0.1376), (0.09778, 0.3248, -0.5805), (0.1096, 0.1738, 0.6546), (0.1374, 0.1714, 0.2936), (0.1174, 0.1706, -0.133), (0.08346, 0.1704, -0.5786), (0.09431, 0.1749, -0.5785), (0.1282, 0.1751, -0.133), (0.1483, 0.1759, 0.2937), (0.1204, 0.1783, 0.6547), (0.0988, 0.1857, -0.5785), (0.1327, 0.186, -0.133), (0.1527, 0.1867, 0.2936), (0.1249, 0.1892, 0.6546), (-0.04776, 0.1893, 0.6489), (-0.02141, 0.1869, 0.2858), (-0.03996, 0.1861, -0.1387), (-0.07191, 0.1858, -0.5816), (-0.06735, 0.1749, -0.5814), (-0.03527, 0.1752, -0.1384), (-0.01663, 0.176, 0.2863), (-0.04307, 0.1784, 0.6493), (-0.05635, 0.1704, -0.5811), (-0.02402, 0.1707, -0.1377), (-0.005198, 0.1715, 0.2872), (-0.03182, 0.1739, 0.6499), (-0.03525, 0.3437, 0.6446), (-0.01015, 0.3414, 0.2798), (-0.02744, 0.3405, -0.1431), (-0.05751, 0.3401, -0.5834), (-0.06844, 0.3356, -0.5836), (-0.03849, 0.336, -0.1434), (-0.02128, 0.3369, 0.2793), (-0.0463, 0.3392, 0.6442), (-0.07286, 0.3248, -0.5835), (-0.04275, 0.3252, -0.1431), (-0.02543, 0.326, 0.2798), (-0.05055, 0.3284, 0.6446)], [], [(92, 50, 9, 59), (80, 36, 51, 103), (68, 22, 37, 91), (21, 7, 49, 35), (64, 8, 23, 79), (0, 3, 4, 6), (1, 5, 4, 3), (2, 6, 4, 5), (7, 10, 11, 13), (8, 12, 11, 10), (9, 13, 11, 12), (14, 17, 18, 20), (15, 19, 18, 17), (16, 20, 18, 19), (21, 24, 25, 27), (22, 26, 25, 24), (23, 27, 25, 26), (28, 31, 32, 34), (29, 33, 32, 31), (30, 34, 32, 33), (35, 38, 39, 41), (36, 40, 39, 38), (37, 41, 39, 40), (42, 45, 46, 48), (43, 47, 46, 45), (44, 48, 46, 47), (49, 52, 53, 55), (50, 54, 53, 52), (51, 55, 53, 54), (2, 15, 17, 6), (6, 17, 14, 0), (23, 8, 10, 27), (27, 10, 7, 21), (59, 9, 12, 60), (60, 12, 8, 64), (71, 16, 19, 72), (72, 19, 15, 76), (16, 29, 31, 20), (20, 31, 28, 14), (37, 22, 24, 41), (41, 24, 21, 35), (83, 30, 33, 84), (84, 33, 29, 88), (30, 43, 45, 34), (34, 45, 42, 28), (51, 36, 38, 55), (55, 38, 35, 49), (95, 44, 47, 96), (96, 47, 43, 100), (44, 1, 3, 48), (48, 3, 0, 42), (9, 50, 52, 13), (13, 52, 49, 7), (0, 14, 28, 42), (54, 99, 103, 51), (99, 98, 102, 103), (98, 97, 101, 102), (97, 96, 100, 101), (50, 92, 99, 54), (92, 93, 98, 99), (93, 94, 97, 98), (94, 95, 96, 97), (40, 87, 91, 37), (87, 86, 90, 91), (86, 85, 89, 90), (85, 84, 88, 89), (36, 80, 87, 40), (80, 81, 86, 87), (81, 82, 85, 86), (82, 83, 84, 85), (26, 75, 79, 23), (75, 74, 78, 79), (74, 73, 77, 78), (73, 72, 76, 77), (22, 68, 75, 26), (68, 69, 74, 75), (69, 70, 73, 74), (70, 71, 72, 73), (5, 63, 67, 2), (63, 62, 66, 67), (62, 61, 65, 66), (61, 60, 64, 65), (1, 56, 63, 5), (56, 57, 62, 63), (57, 58, 61, 62), (58, 59, 60, 61), (2, 67, 76, 15), (67, 66, 77, 76), (66, 65, 78, 77), (65, 64, 79, 78), (16, 71, 88, 29), (71, 70, 89, 88), (70, 69, 90, 89), (69, 68, 91, 90), (30, 83, 100, 43), (83, 82, 101, 100), (82, 81, 102, 101), (81, 80, 103, 102), (44, 95, 56, 1), (95, 94, 57, 56), (94, 93, 58, 57), (93, 92, 59, 58)])
_uv = me_cylinder_005.uv_layers.new(name='UVMap')
_uv.uv.foreach_set('vector', [0.7997, 0.8174, 0.9953, 0.8174, 0.9953, 0.9895, 0.7997, 0.9895, 0.7997, 0.6072, 0.9953, 0.6072, 0.9953, 0.7793, 0.7997, 0.7793, 0.7997, 0.397, 0.9953, 0.397, 0.9953, 0.5692, 0.7997, 0.5692, -0.4863, 0.6313, -0.4018, 0.7897, -0.4863, 0.9481, -0.5709, 0.7897, 0.7997, 0.1869, 0.9953, 0.1869, 0.9953, 0.359, 0.7997, 0.359, -0.4018, 0.3867, -0.3925, 0.4042, -0.3871, 0.3941, -0.3925, 0.3692, 0.0177, 0.9895, 0.0177, 1.009, 0.0133, 1.009, 0.01007, 0.9895, 0.0177, 0.1869, 0.01007, 0.1869, 0.01007, 0.1759, 0.0177, 0.1678, -0.4018, 0.7897, -0.3925, 0.7722, -0.3871, 0.7823, -0.3925, 0.8072, 0.9953, 0.1869, 0.9953, 0.1678, 0.9997, 0.1678, 1.003, 0.1869, 0.9953, 0.9895, 1.003, 0.9895, 1.003, 1.001, 0.9953, 1.009, -0.4863, 0.2283, -0.477, 0.2108, -0.4824, 0.2007, -0.4957, 0.2108, 0.0177, 0.359, 0.0177, 0.378, 0.0133, 0.378, 0.01007, 0.359, 0.0177, 0.397, 0.01007, 0.397, 0.01007, 0.386, 0.0177, 0.378, -0.4863, 0.6313, -0.4957, 0.6138, -0.4903, 0.6036, -0.477, 0.6138, 0.9953, 0.397, 0.9953, 0.378, 0.9997, 0.378, 1.003, 0.397, 0.9953, 0.359, 1.003, 0.359, 1.003, 0.37, 0.9953, 0.378, -0.5709, 0.3867, -0.5802, 0.3692, -0.5856, 0.3793, -0.5802, 0.4042, 0.0177, 0.5692, 0.0177, 0.5882, 0.0133, 0.5882, 0.01007, 0.5692, 0.0177, 0.6072, 0.01007, 0.6072, 0.01007, 0.5962, 0.0177, 0.5882, -0.5709, 0.7897, -0.5802, 0.8072, -0.5856, 0.7971, -0.5802, 0.7722, 0.9953, 0.6072, 0.9953, 0.5882, 0.9997, 0.5882, 1.003, 0.6072, 0.9953, 0.5692, 1.003, 0.5692, 1.003, 0.5801, 0.9953, 0.5882, -0.4863, 0.5451, -0.4957, 0.5626, -0.4903, 0.5727, -0.477, 0.5626, 0.0177, 0.7793, 0.0177, 0.7984, 0.0133, 0.7984, 0.01007, 0.7793, 0.0177, 0.8174, 0.01007, 0.8174, 0.01007, 0.8064, 0.0177, 0.7984, -0.4863, 0.9481, -0.477, 0.9656, -0.4824, 0.9757, -0.4957, 0.9656, 0.9953, 0.8174, 0.9953, 0.7984, 0.9997, 0.7984, 1.003, 0.8174, 0.9953, 0.7793, 1.003, 0.7793, 1.003, 0.7903, 0.9953, 0.7984, 0.0177, 0.1869, 0.0177, 0.359, 0.01007, 0.359, 0.01007, 0.1869, -0.3925, 0.3692, -0.477, 0.2108, -0.4863, 0.2283, -0.4018, 0.3867, 0.9953, 0.359, 0.9953, 0.1869, 1.003, 0.1869, 1.003, 0.359, -0.477, 0.6138, -0.3925, 0.7722, -0.4018, 0.7897, -0.4863, 0.6313, 0.7997, 0.9895, 0.9953, 0.9895, 0.9953, 1.009, 0.7997, 1.009, 0.7997, 0.1678, 0.9953, 0.1678, 0.9953, 0.1869, 0.7997, 0.1869, 0.2132, 0.397, 0.0177, 0.397, 0.0177, 0.378, 0.2132, 0.378, 0.2132, 0.378, 0.0177, 0.378, 0.0177, 0.359, 0.2132, 0.359, 0.0177, 0.397, 0.0177, 0.5692, 0.01007, 0.5692, 0.01007, 0.397, -0.4957, 0.2108, -0.5802, 0.3692, -0.5709, 0.3867, -0.4863, 0.2283, 0.9953, 0.5692, 0.9953, 0.397, 1.003, 0.397, 1.003, 0.5692, -0.5802, 0.7722, -0.4957, 0.6138, -0.4863, 0.6313, -0.5709, 0.7897, 0.2132, 0.6072, 0.0177, 0.6072, 0.0177, 0.5882, 0.2132, 0.5882, 0.2132, 0.5882, 0.0177, 0.5882, 0.0177, 0.5692, 0.2132, 0.5692, 0.0177, 0.6072, 0.0177, 0.7793, 0.01007, 0.7793, 0.01007, 0.6072, -0.5802, 0.4042, -0.4957, 0.5626, -0.4863, 0.5451, -0.5709, 0.3867, 0.9953, 0.7793, 0.9953, 0.6072, 1.003, 0.6072, 1.003, 0.7793, -0.4957, 0.9656, -0.5802, 0.8072, -0.5709, 0.7897, -0.4863, 0.9481, 0.2132, 0.8174, 0.0177, 0.8174, 0.0177, 0.7984, 0.2132, 0.7984, 0.2132, 0.7984, 0.0177, 0.7984, 0.0177, 0.7793, 0.2132, 0.7793, 0.0177, 0.8174, 0.0177, 0.9895, 0.01007, 0.9895, 0.01007, 0.8174, -0.477, 0.5626, -0.3925, 0.4042, -0.4018, 0.3867, -0.4863, 0.5451, 0.9953, 0.9895, 0.9953, 0.8174, 1.003, 0.8174, 1.003, 0.9895, -0.3925, 0.8072, -0.477, 0.9656, -0.4863, 0.9481, -0.4018, 0.7897, -0.4018, 0.3867, -0.4863, 0.2283, -0.5709, 0.3867, -0.4863, 0.5451, 0.9953, 0.7984, 0.7997, 0.7984, 0.7997, 0.7793, 0.9953, 0.7793, 0.7997, 0.7984, 0.6042, 0.7984, 0.6042, 0.7793, 0.7997, 0.7793, 0.6042, 0.7984, 0.4087, 0.7984, 0.4087, 0.7793, 0.6042, 0.7793, 0.4087, 0.7984, 0.2132, 0.7984, 0.2132, 0.7793, 0.4087, 0.7793, 0.9953, 0.8174, 0.7997, 0.8174, 0.7997, 0.7984, 0.9953, 0.7984, 0.7997, 0.8174, 0.6042, 0.8174, 0.6042, 0.7984, 0.7997, 0.7984, 0.6042, 0.8174, 0.4087, 0.8174, 0.4087, 0.7984, 0.6042, 0.7984, 0.4087, 0.8174, 0.2132, 0.8174, 0.2132, 0.7984, 0.4087, 0.7984, 0.9953, 0.5882, 0.7997, 0.5882, 0.7997, 0.5692, 0.9953, 0.5692, 0.7997, 0.5882, 0.6042, 0.5882, 0.6042, 0.5692, 0.7997, 0.5692, 0.6042, 0.5882, 0.4087, 0.5882, 0.4087, 0.5692, 0.6042, 0.5692, 0.4087, 0.5882, 0.2132, 0.5882, 0.2132, 0.5692, 0.4087, 0.5692, 0.9953, 0.6072, 0.7997, 0.6072, 0.7997, 0.5882, 0.9953, 0.5882, 0.7997, 0.6072, 0.6042, 0.6072, 0.6042, 0.5882, 0.7997, 0.5882, 0.6042, 0.6072, 0.4087, 0.6072, 0.4087, 0.5882, 0.6042, 0.5882, 0.4087, 0.6072, 0.2132, 0.6072, 0.2132, 0.5882, 0.4087, 0.5882, 0.9953, 0.378, 0.7997, 0.378, 0.7997, 0.359, 0.9953, 0.359, 0.7997, 0.378, 0.6042, 0.378, 0.6042, 0.359, 0.7997, 0.359, 0.6042, 0.378, 0.4087, 0.378, 0.4087, 0.359, 0.6042, 0.359, 0.4087, 0.378, 0.2132, 0.378, 0.2132, 0.359, 0.4087, 0.359, 0.9953, 0.397, 0.7997, 0.397, 0.7997, 0.378, 0.9953, 0.378, 0.7997, 0.397, 0.6042, 0.397, 0.6042, 0.378, 0.7997, 0.378, 0.6042, 0.397, 0.4087, 0.397, 0.4087, 0.378, 0.6042, 0.378, 0.4087, 0.397, 0.2132, 0.397, 0.2132, 0.378, 0.4087, 0.378, 0.0177, 0.1678, 0.2132, 0.1678, 0.2132, 0.1869, 0.0177, 0.1869, 0.2132, 0.1678, 0.4087, 0.1678, 0.4087, 0.1869, 0.2132, 0.1869, 0.4087, 0.1678, 0.6042, 0.1678, 0.6042, 0.1869, 0.4087, 0.1869, 0.6042, 0.1678, 0.7997, 0.1678, 0.7997, 0.1869, 0.6042, 0.1869, 0.0177, 0.9895, 0.2132, 0.9895, 0.2132, 1.009, 0.0177, 1.009, 0.2132, 0.9895, 0.4087, 0.9895, 0.4087, 1.009, 0.2132, 1.009, 0.4087, 0.9895, 0.6042, 0.9895, 0.6042, 1.009, 0.4087, 1.009, 0.6042, 0.9895, 0.7997, 0.9895, 0.7997, 1.009, 0.6042, 1.009, 0.0177, 0.1869, 0.2132, 0.1869, 0.2132, 0.359, 0.0177, 0.359, 0.2132, 0.1869, 0.4087, 0.1869, 0.4087, 0.359, 0.2132, 0.359, 0.4087, 0.1869, 0.6042, 0.1869, 0.6042, 0.359, 0.4087, 0.359, 0.6042, 0.1869, 0.7997, 0.1869, 0.7997, 0.359, 0.6042, 0.359, 0.0177, 0.397, 0.2132, 0.397, 0.2132, 0.5692, 0.0177, 0.5692, 0.2132, 0.397, 0.4087, 0.397, 0.4087, 0.5692, 0.2132, 0.5692, 0.4087, 0.397, 0.6042, 0.397, 0.6042, 0.5692, 0.4087, 0.5692, 0.6042, 0.397, 0.7997, 0.397, 0.7997, 0.5692, 0.6042, 0.5692, 0.0177, 0.6072, 0.2132, 0.6072, 0.2132, 0.7793, 0.0177, 0.7793, 0.2132, 0.6072, 0.4087, 0.6072, 0.4087, 0.7793, 0.2132, 0.7793, 0.4087, 0.6072, 0.6042, 0.6072, 0.6042, 0.7793, 0.4087, 0.7793, 0.6042, 0.6072, 0.7997, 0.6072, 0.7997, 0.7793, 0.6042, 0.7793, 0.0177, 0.8174, 0.2132, 0.8174, 0.2132, 0.9895, 0.0177, 0.9895, 0.2132, 0.8174, 0.4087, 0.8174, 0.4087, 0.9895, 0.2132, 0.9895, 0.4087, 0.8174, 0.6042, 0.8174, 0.6042, 0.9895, 0.4087, 0.9895, 0.6042, 0.8174, 0.7997, 0.8174, 0.7997, 0.9895, 0.6042, 0.9895])
me_cylinder_005.materials.append(mat_wood_cycles)
me_cylinder_005.use_remesh_preserve_volume = False
me_cylinder_005.use_remesh_preserve_attributes = False
me_cylinder_005.use_mirror_vertex_groups = False
me_cylinder_005.update()
me_corridor = bpy.data.meshes.new('Corridor')
me_corridor.from_pydata([(1.0, 1.0, -1.0), (1.0, -1.0, -1.0), (-1.0, -1.0, -1.0), (-1.0, 1.0, -1.0), (1.0, 1.0, 1.0), (1.0, -1.0, 1.0), (-1.0, -1.0, 1.0), (-1.0, 1.0, 1.0), (3.0, 1.0, -1.0), (3.0, -1.0, -1.0), (3.0, 1.0, 1.0), (3.0, -1.0, 1.0), (5.0, 1.0, -1.0), (5.0, -1.0, -1.0), (5.0, 1.0, 1.0), (5.0, -1.0, 1.0), (7.0, 1.0, -1.0), (7.0, -1.0, -1.0), (7.0, 1.0, 1.0), (7.0, -1.0, 1.0), (-7.0, -1.0, -1.0), (-7.0, 1.0, -1.0), (-7.0, -1.0, 1.0), (-7.0, 1.0, 1.0), (-3.0, -1.0, 1.0), (-5.0, -1.0, 1.0), (-5.0, -1.0, -1.0), (-3.0, -1.0, -1.0), (-3.0, 1.0, 1.0), (-5.0, 1.0, 1.0), (-3.0, 1.0, -1.0), (-5.0, 1.0, -1.0), (-7.0, 7.0, -1.0), (-7.0, 7.0, 1.0), (-5.0, 7.0, 1.0), (-5.0, 7.0, -1.0), (-5.0, 3.0, -1.0), (-5.0, 5.0, -1.0), (-5.0, 5.0, 1.0), (-5.0, 3.0, 1.0), (-7.0, 5.0, 1.0), (-7.0, 3.0, 1.0), (-7.0, 5.0, -1.0), (-7.0, 3.0, -1.0), (-7.0, -3.0, -1.0), (-7.0, -3.0, 1.0), (-5.0, -3.0, 1.0), (-5.0, -3.0, -1.0), (-7.0, -5.0, -1.0), (-7.0, -5.0, 1.0), (-5.0, -5.0, 1.0), (-5.0, -5.0, -1.0), (-7.0, -7.0, -1.0), (-7.0, -7.0, 1.0), (-5.0, -7.0, 1.0), (-5.0, -7.0, -1.0)], [], [(0, 3, 2, 1), (4, 5, 6, 7), (5, 11, 9, 1), (1, 2, 6, 5), (22, 45, 44, 20), (4, 7, 3, 0), (10, 14, 15, 11), (0, 8, 10, 4), (1, 9, 8, 0), (4, 10, 11, 5), (15, 19, 17, 13), (8, 12, 14, 10), (11, 15, 13, 9), (9, 13, 12, 8), (16, 17, 19, 18), (13, 17, 16, 12), (14, 18, 19, 15), (12, 16, 18, 14), (20, 21, 23, 22), (25, 22, 23, 29), (38, 34, 35, 37), (31, 21, 20, 26), (3, 30, 27, 2), (30, 31, 26, 27), (7, 28, 30, 3), (28, 29, 31, 30), (6, 24, 28, 7), (24, 25, 29, 28), (2, 27, 24, 6), (27, 26, 25, 24), (34, 33, 32, 35), (40, 33, 34, 38), (42, 32, 33, 40), (37, 35, 32, 42), (31, 36, 43, 21), (36, 37, 42, 43), (21, 43, 41, 23), (43, 42, 40, 41), (23, 41, 39, 29), (41, 40, 38, 39), (29, 39, 36, 31), (39, 38, 37, 36), (44, 48, 51, 47), (26, 47, 46, 25), (20, 44, 47, 26), (25, 46, 45, 22), (48, 52, 55, 51), (45, 49, 48, 44), (47, 51, 50, 46), (46, 50, 49, 45), (55, 52, 53, 54), (49, 53, 52, 48), (51, 55, 54, 50), (50, 54, 53, 49)])
me_corridor.polygons.foreach_set('material_index', [3, 4, 2, 2, 2, 2, 4, 2, 3, 4, 2, 2, 2, 3, 2, 3, 4, 2, 2, 4, 2, 3, 3, 3, 2, 2, 4, 4, 2, 2, 2, 4, 2, 3, 3, 3, 2, 2, 4, 4, 2, 2, 3, 2, 3, 4, 3, 2, 2, 4, 2, 2, 2, 4])
_uv = me_corridor.uv_layers.new(name='UVMap')
_uv.uv.foreach_set('vector', [0.6738, 0.4699, 0.5993, 0.4699, 0.5993, 0.5772, 0.6738, 0.5772, 0.5317, 0.5783, 0.5317, 0.5226, 0.4761, 0.5226, 0.4761, 0.5783, 1.504, 0.9748, 2.179, 0.9748, 2.179, -0.03769, 1.504, -0.03769, 1.504, -0.03769, 0.8295, -0.03769, 0.8295, 0.9748, 1.504, 0.9748, 0.7275, 1.02, 1.118, 1.02, 1.118, 0.4337, 0.7275, 0.4337, 0.1914, 0.9831, 0.8178, 0.9831, 0.822, 0.04254, 0.1914, 0.04298, 0.5874, 0.5783, 0.643, 0.5783, 0.643, 0.5226, 0.5874, 0.5226, 0.6799, -0.03769, 0.005302, -0.03769, 0.005302, 0.9748, 0.6799, 0.9748, 0.6738, 0.5772, 0.7482, 0.5772, 0.7482, 0.4699, 0.6738, 0.4699, 0.5317, 0.5783, 0.5874, 0.5783, 0.5874, 0.5226, 0.5317, 0.5226, 2.853, 0.9748, 3.528, 0.9748, 3.528, -0.03769, 2.853, -0.03769, 0.005302, -0.03769, -0.6693, -0.03769, -0.6693, 0.9748, 0.005302, 0.9748, 2.179, 0.9748, 2.853, 0.9748, 2.853, -0.03769, 2.179, -0.03769, 0.7482, 0.5772, 0.8227, 0.5772, 0.8227, 0.4699, 0.7482, 0.4699, 1.847, 0.4337, 1.456, 0.4337, 1.456, 1.02, 1.847, 1.02, 0.8227, 0.5772, 0.8971, 0.5772, 0.8971, 0.4699, 0.8227, 0.4699, 0.643, 0.5783, 0.6986, 0.5783, 0.6986, 0.5226, 0.643, 0.5226, 0.8153, 0.0406, 0.1937, 0.0406, 0.1937, 0.9736, 0.8193, 0.9805, 0.7275, 0.4337, 0.3371, 0.4337, 0.3371, 1.02, 0.7275, 1.02, 0.3648, 0.5226, 0.3092, 0.5226, 0.3092, 0.5783, 0.3648, 0.5783, 2.628, 1.02, 3.018, 1.02, 3.018, 0.4337, 2.628, 0.4337, 0.4505, 0.4699, 0.376, 0.4699, 0.376, 0.5772, 0.4505, 0.5772, 0.5993, 0.4699, 0.5249, 0.4699, 0.5249, 0.5772, 0.5993, 0.5772, 0.5249, 0.4699, 0.4505, 0.4699, 0.4505, 0.5772, 0.5249, 0.5772, 1.354, 0.9748, 2.029, 0.9748, 2.029, -0.03769, 1.354, -0.03769, 2.029, 0.9748, 2.704, 0.9748, 2.704, -0.03769, 2.029, -0.03769, 0.4761, 0.5226, 0.4204, 0.5226, 0.4204, 0.5783, 0.4761, 0.5783, 0.4204, 0.5226, 0.3648, 0.5226, 0.3648, 0.5783, 0.4204, 0.5783, 0.8295, -0.03769, 0.1549, -0.03769, 0.1549, 0.9748, 0.8295, 0.9748, 0.1549, -0.03769, -0.5197, -0.03769, -0.5197, 0.9748, 0.1549, 0.9748, -0.5197, 0.9748, -1.194, 0.9748, -1.194, -0.03769, -0.5197, -0.03769, 0.3092, 0.6896, 0.3092, 0.7452, 0.3648, 0.7452, 0.3648, 0.6896, -0.4437, 0.4337, -0.834, 0.4337, -0.834, 1.02, -0.4437, 1.02, 0.4505, 0.2551, 0.4505, 0.1478, 0.376, 0.1478, 0.376, 0.2551, 0.4505, 0.4699, 0.4505, 0.3625, 0.376, 0.3625, 0.376, 0.4699, 0.4505, 0.3625, 0.4505, 0.2551, 0.376, 0.2551, 0.376, 0.3625, 0.3371, 0.4337, -0.05326, 0.4337, -0.05326, 1.02, 0.3371, 1.02, -0.05326, 0.4337, -0.4437, 0.4337, -0.4437, 1.02, -0.05326, 1.02, 0.3092, 0.5783, 0.3092, 0.6339, 0.3648, 0.6339, 0.3648, 0.5783, 0.3092, 0.6339, 0.3092, 0.6896, 0.3648, 0.6896, 0.3648, 0.6339, 1.847, 1.02, 2.237, 1.02, 2.237, 0.4337, 1.847, 0.4337, 2.237, 1.02, 2.628, 1.02, 2.628, 0.4337, 2.237, 0.4337, 0.376, 0.6846, 0.376, 0.792, 0.4505, 0.792, 0.4505, 0.6846, 1.456, 0.4337, 1.066, 0.4337, 1.066, 1.02, 1.456, 1.02, 0.376, 0.5772, 0.376, 0.6846, 0.4505, 0.6846, 0.4505, 0.5772, 0.3648, 0.5226, 0.3648, 0.467, 0.3092, 0.467, 0.3092, 0.5226, 0.376, 0.792, 0.376, 0.8993, 0.4505, 0.8993, 0.4505, 0.792, 1.118, 1.02, 1.508, 1.02, 1.508, 0.4337, 1.118, 0.4337, 1.066, 0.4337, 0.6757, 0.4337, 0.6757, 1.02, 1.066, 1.02, 0.3648, 0.467, 0.3648, 0.4113, 0.3092, 0.4113, 0.3092, 0.467, -0.5197, -0.03769, -1.194, -0.03769, -1.194, 0.9748, -0.5197, 0.9748, 1.508, 1.02, 1.899, 1.02, 1.899, 0.4337, 1.508, 0.4337, 0.6757, 0.4337, 0.2853, 0.4337, 0.2853, 1.02, 0.6757, 1.02, 0.3648, 0.4113, 0.3648, 0.3557, 0.3092, 0.3557, 0.3092, 0.4113])
me_corridor.materials.append(mat_white)
me_corridor.materials.append(mat_black)
me_corridor.materials.append(mat_wall_cycles)
me_corridor.materials.append(mat_floor_cycles)
me_corridor.materials.append(mat_celling_cycles)
me_corridor.use_remesh_preserve_volume = False
me_corridor.use_remesh_preserve_attributes = False
me_corridor.use_mirror_vertex_groups = False
me_corridor.update()

# ---- objects
ob_cylinder_003 = bpy.data.objects.new('Cylinder.003', me_cylinder_008)
ob_cylinder_002 = bpy.data.objects.new('Cylinder.002', me_cylinder_007)
ob_cylinder = bpy.data.objects.new('Cylinder', me_cylinder_005)
ob_corridor = bpy.data.objects.new('Corridor', me_corridor)

# ---- transforms, parenting, visibility, modifiers, constraints
ob_cylinder_003.location = (5.1, 0.01267, 2.137)
ob_cylinder_003.rotation_euler = (-1.571, -2.22e-16, 2.22e-16)
ob_cylinder_003.scale = (1.0, 1.0, 0.778)
ob_cylinder_003.lineart.crease_threshold = 0.0
ob_cylinder_002.location = (5.1, -1.139, 0.9854)
ob_cylinder_002.lineart.crease_threshold = 0.0
ob_cylinder.location = (4.948, 0.6376, 1.0)
ob_cylinder.lineart.crease_threshold = 0.0
ob_corridor.location = (0.0, 0.0, 1.0)
ob_corridor.lock_rotations_4d = False
ob_corridor.empty_display_type = 'ARROWS'
ob_corridor.lineart.crease_threshold = 0.0

# ---- collection membership
col_collection_1.objects.link(ob_cylinder_003)
col_collection_1.objects.link(ob_cylinder_002)
col_collection_1.objects.link(ob_cylinder)
col_collection_1.objects.link(ob_corridor)

# ---- scene / render settings (as saved in the file)
scene.frame_start = 1; scene.frame_end = 250; scene.frame_set(3)
scene.render.engine = 'CYCLES'
scene.render.resolution_percentage = 50
scene.render.dither_intensity = 0.0
scene.cycles.use_denoising = False
scene.cycles.samples = 128
scene.cycles.sampling_pattern = 'TABULATED_SOBOL'
scene.cycles.use_adaptive_sampling = False
scene.cycles.use_light_tree = False
scene.cycles.blur_glossy = 0.0
scene.cycles.sample_clamp_indirect = 0.0
scene.view_settings.view_transform = 'Standard'
bpy.context.view_layer.update()

# ---- added for rendering (the .blend has no active camera and no usable light): camera, sun
cam_auto = bpy.data.cameras.new('AutoCamera')
cam_auto.lens = 50.0
cam_auto.sensor_width = 36.0
cam_auto.clip_end = 1000.0
ob_auto_camera = bpy.data.objects.new('AutoCamera', cam_auto)
scene.collection.objects.link(ob_auto_camera)
ob_auto_camera.location = (18.4142, -22.097, 15.7289)
ob_auto_camera.rotation_euler = (1.09748, -7.21219e-08, 0.694738)
scene.camera = ob_auto_camera
light_auto_sun = bpy.data.lights.new('AutoSun', 'SUN')
light_auto_sun.energy = 3.0
light_auto_sun.angle = 0.0523599
ob_auto_sun = bpy.data.objects.new('AutoSun', light_auto_sun)
scene.collection.objects.link(ob_auto_sun)
ob_auto_sun.rotation_euler = (0.872665, 0.174533, 0.523599)
bpy.context.view_layer.update()
